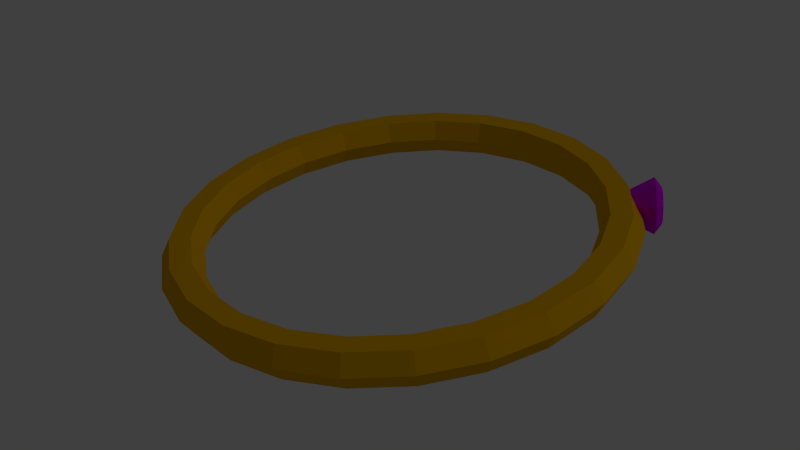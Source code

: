 # Source: ring.blend  (saved by Blender 2.66.0; exported with 4.5.12 LTS)
import bpy
from mathutils import Matrix  # noqa: F401  (used for matrix-valued properties, if any)

bpy.ops.wm.read_factory_settings(use_empty=True)
scene = bpy.context.scene
scene.name = 'Scene'

# ---- collections
col_collection_1 = bpy.data.collections.new('Collection 1'); scene.collection.children.link(col_collection_1)

# ---- materials (node trees are filled in below, after node groups)
mat_material_001 = bpy.data.materials.new('Material.001')
mat_material_001.alpha_threshold = 0.0
mat_material_001.use_transparent_shadow = False
mat_material_001.diffuse_color = (0.6549, 0.0, 0.8, 1.0)
mat_material_001.roughness = 0.5
mat_material_001.line_color = (0.0, 0.0, 0.0, 1.0)
mat_mat0 = bpy.data.materials.new('mat0')
mat_mat0.alpha_threshold = 0.0
mat_mat0.use_transparent_shadow = False
mat_mat0.diffuse_color = (0.8, 0.4129, 0.0, 1.0)
mat_mat0.roughness = 0.5
mat_mat0.line_color = (0.0, 0.0, 0.0, 1.0)

# ---- material node trees

# ---- world
world_world = bpy.data.worlds.new('World'); scene.world = world_world
world_world.color = (0.05088, 0.05088, 0.05088)
world_world.use_sun_shadow = False
world_world.sun_shadow_jitter_overblur = 0.0
world_world.cycles.sampling_method = 'MANUAL'
world_world.cycles.sample_map_resolution = 256

# ---- lights
light_lamp = bpy.data.lights.new('Lamp', 'POINT')
light_lamp.transmission_factor = 0.0
light_lamp.cutoff_distance = 30.0
light_lamp.energy = 100.0
light_lamp.shadow_buffer_clip_start = 1.001
light_lamp.shadow_soft_size = 0.1
light_lamp.shadow_maximum_resolution = 0.006
light_lamp.use_absolute_resolution = True
light_lamp.cycles.use_multiple_importance_sampling = False

# ---- meshes
me_cone_001 = bpy.data.meshes.new('Cone.001')
me_cone_001.from_pydata([(0.152, 0.2126, 0.06446), (0.1512, 0.2117, 0.08416), (0.1582, 0.1993, 0.09784), (0.1689, 0.1828, 0.09749), (0.1771, 0.1718, 0.08332), (0.1213, 0.1642, 0.07078), (0.1779, 0.1727, 0.06362), (0.1709, 0.1851, 0.04994), (0.1601, 0.2016, 0.05028), (0.1619, 0.2091, 0.06814), (0.1614, 0.2085, 0.08098), (0.166, 0.2005, 0.0899), (0.173, 0.1897, 0.08967), (0.1783, 0.1825, 0.08043), (0.1788, 0.1831, 0.06759), (0.1743, 0.1912, 0.05868), (0.1672, 0.2019, 0.0589)], [], [(7, 5, 8), (0, 5, 1), (8, 5, 0), (1, 5, 2), (6, 5, 7), (4, 5, 6), (3, 5, 4), (2, 5, 3), (0, 1, 10, 9), (9, 10, 11, 12, 13, 14, 15, 16), (1, 2, 11, 10), (7, 8, 16, 15), (3, 4, 13, 12), (4, 6, 14, 13), (2, 3, 12, 11), (8, 0, 9, 16), (6, 7, 15, 14)])
me_cone_001.materials.append(mat_material_001)
me_cone_001.use_remesh_preserve_volume = False
me_cone_001.use_remesh_preserve_attributes = False
me_cone_001.use_mirror_vertex_groups = False
me_cone_001.update()
me_torus_001 = bpy.data.meshes.new('Torus.001')
me_torus_001.from_pydata([(-0.00444, 0.2649, 0.07429), (-0.004051, 0.2569, 0.05613), (-0.004763, 0.2372, 0.05392), (-0.005863, 0.2255, 0.06988), (-0.006252, 0.2335, 0.08804), (-0.00554, 0.2532, 0.09024), (0.05167, 0.2552, 0.07567), (0.04951, 0.2477, 0.05745), (0.0437, 0.2289, 0.05511), (0.04005, 0.2176, 0.07101), (0.04221, 0.2251, 0.08923), (0.04802, 0.2439, 0.09156), (0.1034, 0.2315, 0.0753), (0.09891, 0.225, 0.0571), (0.0884, 0.2083, 0.0548), (0.08239, 0.1981, 0.0707), (0.08691, 0.2046, 0.08891), (0.09743, 0.2212, 0.09121), (0.1473, 0.1952, 0.07321), (0.1408, 0.1904, 0.0551), (0.1263, 0.177, 0.05299), (0.1183, 0.1685, 0.06899), (0.1248, 0.1733, 0.0871), (0.1393, 0.1866, 0.08921), (0.1803, 0.1489, 0.06954), (0.1723, 0.1462, 0.05159), (0.1548, 0.1371, 0.04982), (0.1453, 0.1306, 0.06599), (0.1533, 0.1333, 0.08393), (0.1708, 0.1424, 0.08571), (0.2002, 0.09577, 0.06453), (0.1913, 0.09549, 0.04681), (0.1719, 0.09117, 0.04549), (0.1615, 0.08712, 0.06189), (0.1705, 0.0874, 0.07961), (0.1898, 0.09172, 0.08093), (0.2056, 0.03939, 0.05854), (0.1964, 0.04167, 0.04109), (0.1766, 0.04248, 0.04032), (0.166, 0.04099, 0.05699), (0.1751, 0.03871, 0.07443), (0.1949, 0.0379, 0.07521), (0.1961, -0.01639, 0.05196), (0.1874, -0.01157, 0.03481), (0.1684, -0.005699, 0.03464), (0.1582, -0.004648, 0.05161), (0.167, -0.009469, 0.06875), (0.1859, -0.01534, 0.06893), (0.1725, -0.06777, 0.04525), (0.1648, -0.06061, 0.02841), (0.148, -0.05007, 0.02884), (0.1389, -0.04668, 0.04612), (0.1465, -0.05384, 0.06296), (0.1633, -0.06438, 0.06252), (0.1362, -0.1112, 0.03887), (0.1302, -0.1021, 0.02231), (0.1167, -0.08762, 0.02333), (0.1092, -0.08225, 0.04089), (0.1152, -0.09139, 0.05744), (0.1287, -0.1059, 0.05643), (0.08987, -0.1439, 0.03324), (0.08598, -0.1332, 0.01694), (0.07669, -0.1158, 0.01847), (0.0713, -0.1089, 0.03629), (0.0752, -0.1195, 0.05258), (0.08449, -0.137, 0.05106), (0.03656, -0.1634, 0.02876), (0.03508, -0.1519, 0.01266), (0.03064, -0.1326, 0.0146), (0.02768, -0.1249, 0.03262), (0.02915, -0.1364, 0.04871), (0.03359, -0.1556, 0.04678), (-0.02009, -0.1685, 0.02572), (-0.01899, -0.1567, 0.009767), (-0.01828, -0.137, 0.01197), (-0.01867, -0.1291, 0.03014), (-0.01977, -0.1408, 0.04609), (-0.02048, -0.1605, 0.04388), (-0.0762, -0.1588, 0.02434), (-0.07255, -0.1475, 0.008449), (-0.06674, -0.1287, 0.01078), (-0.06458, -0.1212, 0.02901), (-0.06823, -0.1325, 0.0449), (-0.07404, -0.1513, 0.04256), (-0.128, -0.135, 0.02471), (-0.122, -0.1248, 0.008801), (-0.1114, -0.1082, 0.0111), (-0.1069, -0.1017, 0.02931), (-0.1129, -0.1119, 0.04521), (-0.1234, -0.1286, 0.04291), (-0.1718, -0.09877, 0.0268), (-0.1638, -0.0902, 0.0108), (-0.1493, -0.07684, 0.01291), (-0.1428, -0.07204, 0.03102), (-0.1508, -0.08061, 0.04702), (-0.1653, -0.09397, 0.04491), (-0.2048, -0.05249, 0.03047), (-0.1953, -0.04603, 0.01431), (-0.1778, -0.03687, 0.01608), (-0.1698, -0.03418, 0.03403), (-0.1793, -0.04064, 0.05019), (-0.1968, -0.0498, 0.04842), (-0.2247, 0.0006511, 0.03548), (-0.2143, 0.004698, 0.01908), (-0.195, 0.009021, 0.0204), (-0.1861, 0.009298, 0.03812), (-0.1965, 0.005252, 0.05452), (-0.2158, 0.000928, 0.0532), (-0.2301, 0.05703, 0.04147), (-0.2195, 0.05852, 0.0248), (-0.1996, 0.05771, 0.02558), (-0.1905, 0.05543, 0.04303), (-0.2011, 0.05395, 0.05969), (-0.2209, 0.05475, 0.05892), (-0.2207, 0.1128, 0.04805), (-0.2104, 0.1118, 0.03108), (-0.1915, 0.1059, 0.03126), (-0.1828, 0.1011, 0.04841), (-0.193, 0.1021, 0.06537), (-0.2119, 0.108, 0.0652), (-0.197, 0.1642, 0.05476), (-0.1879, 0.1608, 0.03749), (-0.1711, 0.1503, 0.03705), (-0.1634, 0.1431, 0.0539), (-0.1726, 0.1465, 0.07117), (-0.1893, 0.157, 0.0716), (-0.1608, 0.2077, 0.06115), (-0.1533, 0.2023, 0.04358), (-0.1398, 0.1878, 0.04257), (-0.1338, 0.1787, 0.05912), (-0.1413, 0.184, 0.07668), (-0.1548, 0.1985, 0.0777), (-0.1144, 0.2403, 0.06677), (-0.109, 0.2334, 0.04895), (-0.09973, 0.216, 0.04743), (-0.09583, 0.2054, 0.06372), (-0.1012, 0.2122, 0.08154), (-0.1105, 0.2297, 0.08307), (-0.06109, 0.2598, 0.07126), (-0.05812, 0.2521, 0.05323), (-0.05368, 0.2328, 0.0513), (-0.05221, 0.2213, 0.06739), (-0.05517, 0.2291, 0.08542), (-0.05961, 0.2483, 0.08735)], [], [(0, 6, 7, 1), (1, 7, 8, 2), (2, 8, 9, 3), (3, 9, 10, 4), (4, 10, 11, 5), (0, 5, 11, 6), (6, 12, 13, 7), (7, 13, 14, 8), (8, 14, 15, 9), (9, 15, 16, 10), (10, 16, 17, 11), (11, 17, 12, 6), (12, 18, 19, 13), (13, 19, 20, 14), (14, 20, 21, 15), (15, 21, 22, 16), (16, 22, 23, 17), (17, 23, 18, 12), (18, 24, 25, 19), (19, 25, 26, 20), (20, 26, 27, 21), (21, 27, 28, 22), (22, 28, 29, 23), (23, 29, 24, 18), (24, 30, 31, 25), (25, 31, 32, 26), (26, 32, 33, 27), (27, 33, 34, 28), (28, 34, 35, 29), (29, 35, 30, 24), (30, 36, 37, 31), (31, 37, 38, 32), (32, 38, 39, 33), (33, 39, 40, 34), (34, 40, 41, 35), (35, 41, 36, 30), (36, 42, 43, 37), (37, 43, 44, 38), (38, 44, 45, 39), (39, 45, 46, 40), (40, 46, 47, 41), (41, 47, 42, 36), (42, 48, 49, 43), (43, 49, 50, 44), (44, 50, 51, 45), (45, 51, 52, 46), (46, 52, 53, 47), (47, 53, 48, 42), (48, 54, 55, 49), (49, 55, 56, 50), (50, 56, 57, 51), (51, 57, 58, 52), (52, 58, 59, 53), (53, 59, 54, 48), (54, 60, 61, 55), (55, 61, 62, 56), (56, 62, 63, 57), (57, 63, 64, 58), (58, 64, 65, 59), (59, 65, 60, 54), (60, 66, 67, 61), (61, 67, 68, 62), (62, 68, 69, 63), (63, 69, 70, 64), (64, 70, 71, 65), (65, 71, 66, 60), (66, 72, 73, 67), (67, 73, 74, 68), (68, 74, 75, 69), (69, 75, 76, 70), (70, 76, 77, 71), (71, 77, 72, 66), (72, 78, 79, 73), (73, 79, 80, 74), (74, 80, 81, 75), (75, 81, 82, 76), (76, 82, 83, 77), (77, 83, 78, 72), (78, 84, 85, 79), (79, 85, 86, 80), (80, 86, 87, 81), (81, 87, 88, 82), (82, 88, 89, 83), (83, 89, 84, 78), (84, 90, 91, 85), (85, 91, 92, 86), (86, 92, 93, 87), (87, 93, 94, 88), (88, 94, 95, 89), (89, 95, 90, 84), (90, 96, 97, 91), (91, 97, 98, 92), (92, 98, 99, 93), (93, 99, 100, 94), (94, 100, 101, 95), (95, 101, 96, 90), (96, 102, 103, 97), (97, 103, 104, 98), (98, 104, 105, 99), (99, 105, 106, 100), (100, 106, 107, 101), (101, 107, 102, 96), (102, 108, 109, 103), (103, 109, 110, 104), (104, 110, 111, 105), (105, 111, 112, 106), (106, 112, 113, 107), (107, 113, 108, 102), (108, 114, 115, 109), (109, 115, 116, 110), (110, 116, 117, 111), (111, 117, 118, 112), (112, 118, 119, 113), (113, 119, 114, 108), (114, 120, 121, 115), (115, 121, 122, 116), (116, 122, 123, 117), (117, 123, 124, 118), (118, 124, 125, 119), (119, 125, 120, 114), (120, 126, 127, 121), (121, 127, 128, 122), (122, 128, 129, 123), (123, 129, 130, 124), (124, 130, 131, 125), (125, 131, 126, 120), (126, 132, 133, 127), (127, 133, 134, 128), (128, 134, 135, 129), (129, 135, 136, 130), (130, 136, 137, 131), (131, 137, 132, 126), (132, 138, 139, 133), (133, 139, 140, 134), (134, 140, 141, 135), (135, 141, 142, 136), (136, 142, 143, 137), (137, 143, 138, 132), (138, 0, 1, 139), (139, 1, 2, 140), (140, 2, 3, 141), (141, 3, 4, 142), (142, 4, 5, 143), (143, 5, 0, 138)])
me_torus_001.materials.append(mat_mat0)
me_torus_001.use_remesh_preserve_volume = False
me_torus_001.use_remesh_preserve_attributes = False
me_torus_001.use_mirror_vertex_groups = False
me_torus_001.update()

# ---- objects
ob_cone = bpy.data.objects.new('Cone', me_cone_001)
ob_torus_001 = bpy.data.objects.new('Torus.001', me_torus_001)
ob_lamp = bpy.data.objects.new('Lamp', light_lamp)

# ---- transforms, parenting, visibility, modifiers, constraints
ob_cone.location = (0.0, 0.0, 0.0)
ob_cone.lineart.crease_threshold = 0.0
ob_torus_001.location = (0.0, 0.0, 0.0)
ob_torus_001.lineart.crease_threshold = 0.0
ob_lamp.location = (4.076, 2.234, 4.345)
ob_lamp.rotation_euler = (0.8282, 0.5668, 1.923)
ob_lamp.lock_rotations_4d = False
ob_lamp.empty_display_type = 'ARROWS'
ob_lamp.color = (0.0, 0.0, 0.0, 0.0)
ob_lamp.lineart.crease_threshold = 0.0

# ---- collection membership
col_collection_1.objects.link(ob_cone)
col_collection_1.objects.link(ob_torus_001)
col_collection_1.objects.link(ob_lamp)

# ---- scene / render settings (as saved in the file)
scene.frame_start = 1; scene.frame_end = 250; scene.frame_set(1)
scene.render.engine = 'BLENDER_EEVEE_NEXT'
scene.render.image_settings.color_mode = 'RGB'
scene.render.image_settings.compression = 90
scene.render.resolution_percentage = 50
scene.render.dither_intensity = 0.0
scene.render.bake_margin = 2
scene.cycles.use_denoising = False
scene.cycles.samples = 10
scene.cycles.sampling_pattern = 'TABULATED_SOBOL'
scene.cycles.light_sampling_threshold = 0.0
scene.cycles.use_adaptive_sampling = False
scene.cycles.use_light_tree = False
scene.cycles.blur_glossy = 0.0
scene.cycles.volume_bounces = 1
scene.cycles.pixel_filter_type = 'GAUSSIAN'
scene.cycles.sample_clamp_indirect = 0.0
scene.view_settings.view_transform = 'Standard'
bpy.context.view_layer.update()

# ---- added for rendering (the .blend has no active camera): camera
cam_auto = bpy.data.cameras.new('AutoCamera')
cam_auto.lens = 50.0
cam_auto.sensor_width = 36.0
cam_auto.clip_end = 1000.0
ob_auto_camera = bpy.data.objects.new('AutoCamera', cam_auto)
scene.collection.objects.link(ob_auto_camera)
ob_auto_camera.location = (0.562269, -0.641231, 0.512773)
ob_auto_camera.rotation_euler = (1.09748, -7.21219e-08, 0.694738)
scene.camera = ob_auto_camera
bpy.context.view_layer.update()
